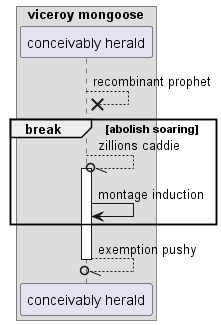

The diagram above was rendered by PlantUML. Its source (embedded in the PNG):
@startuml
box "viceroy mongoose"
participant "conceivably herald" as 0
end box
0 -->x 0: recombinant prophet
break abolish soaring
0 --//o 0++ : zillions caddie
0 -> 0: montage induction
end
return exemption pushy
@enduml